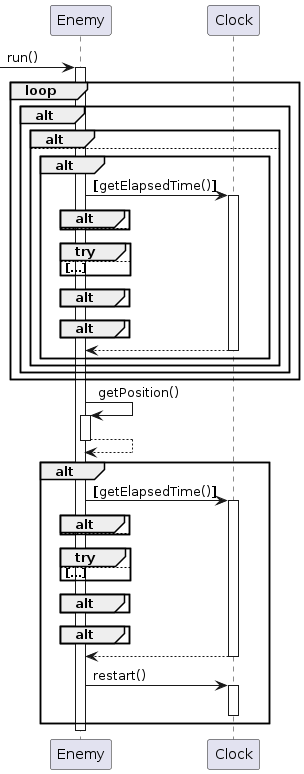

The diagram above was rendered by PlantUML. Its source (embedded in the PNG):
@startuml
participant "Enemy" as C_0000018394915693045047
[-> C_0000018394915693045047 : run()
activate C_0000018394915693045047
loop
alt
alt
else
alt
participant "Clock" as C_0001852475537888056637
C_0000018394915693045047 -> C_0001852475537888056637 : **[**getElapsedTime()**]**
activate C_0001852475537888056637
alt
else
end
group try
else ...
end
alt
end
alt
end
C_0001852475537888056637 --> C_0000018394915693045047
deactivate C_0001852475537888056637
end
end
end
end
C_0000018394915693045047 -> C_0000018394915693045047 : getPosition()
activate C_0000018394915693045047
C_0000018394915693045047 --> C_0000018394915693045047
deactivate C_0000018394915693045047
alt
C_0000018394915693045047 -> C_0001852475537888056637 : **[**getElapsedTime()**]**
activate C_0001852475537888056637
alt
else
end
group try
else ...
end
alt
end
alt
end
C_0001852475537888056637 --> C_0000018394915693045047
deactivate C_0001852475537888056637
C_0000018394915693045047 -> C_0001852475537888056637 : restart()
activate C_0001852475537888056637
deactivate C_0001852475537888056637
end
deactivate C_0000018394915693045047

'Generated with clang-uml, version 0.3.7
'LLVM version Ubuntu clang version 12.0.0-3ubuntu1~20.04.5
@enduml